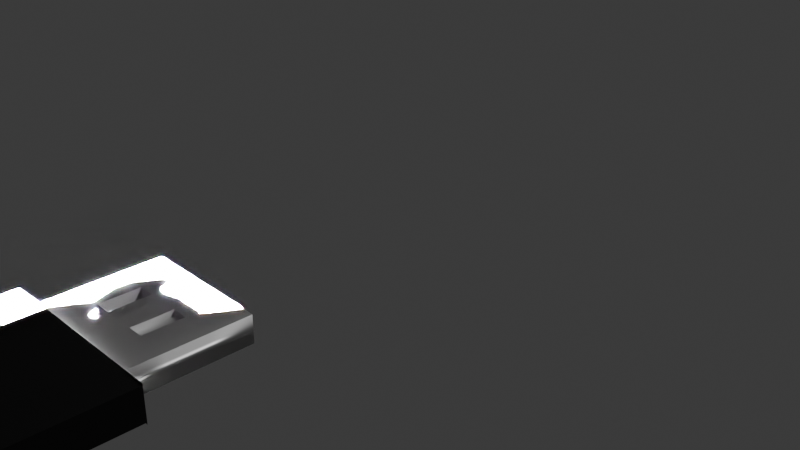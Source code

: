 # Source: USB.blend  (saved by Blender 4.3.34; exported with 4.5.12 LTS)
import bpy
from mathutils import Matrix  # noqa: F401  (used for matrix-valued properties, if any)

bpy.ops.wm.read_factory_settings(use_empty=True)
scene = bpy.context.scene
scene.name = 'Scene'

# ---- collections
col_collection = bpy.data.collections.new('Collection'); scene.collection.children.link(col_collection)

# ---- materials (node trees are filled in below, after node groups)
mat_material = bpy.data.materials.new('Material')
mat_material.alpha_threshold = 0.0
mat_material.roughness = 0.5
mat_material.line_color = (0.0, 0.0, 0.0, 1.0)
mat_material_001 = bpy.data.materials.new('Material.001')

# ---- material node trees
mat_material.use_nodes = True; mat_material.node_tree.nodes.clear()
_N = mat_material.node_tree.nodes; _L = mat_material.node_tree.links
n0 = _N.new('ShaderNodeOutputMaterial'); n0.name = 'Material Output'; n0.location = (300, 300)
n1 = _N.new('ShaderNodeBsdfPrincipled'); n1.name = 'Principled BSDF'; n1.location = (10, 300)
n1.inputs[0].default_value = (0.0003221, 0.0003221, 0.0003221, 1.0)
n1.inputs[3].default_value = 1.45
_L.new(n1.outputs[0], n0.inputs[0])
n0.is_active_output = True
mat_material_001.use_nodes = True; mat_material_001.node_tree.nodes.clear()
_N = mat_material_001.node_tree.nodes; _L = mat_material_001.node_tree.links
n0 = _N.new('ShaderNodeBsdfPrincipled'); n0.name = 'Principled BSDF'; n0.location = (10, 300)
n0.inputs[0].default_value = (0.5828, 0.5828, 0.5828, 1.0)
n0.inputs[1].default_value = 1000.0
n1 = _N.new('ShaderNodeOutputMaterial'); n1.name = 'Material Output'; n1.location = (300, 300)
_L.new(n0.outputs[0], n1.inputs[0])
n1.is_active_output = True

# ---- world
world_world = bpy.data.worlds.new('World'); scene.world = world_world
world_world.use_nodes = True; world_world.node_tree.nodes.clear()
_N = world_world.node_tree.nodes; _L = world_world.node_tree.links
n0 = _N.new('ShaderNodeOutputWorld'); n0.name = 'World Output'; n0.location = (300, 300)
n1 = _N.new('ShaderNodeBackground'); n1.name = 'Background'; n1.location = (10, 300)
n1.inputs[0].default_value = (0.05088, 0.05088, 0.05088, 1.0)
_L.new(n1.outputs[0], n0.inputs[0])
n0.is_active_output = True
world_world.color = (0.05088, 0.05088, 0.05088)
world_world.sun_shadow_jitter_overblur = 0.0

# ---- cameras
cam_camera = bpy.data.cameras.new('Camera')
cam_camera.clip_end = 100.0
cam_camera.ortho_scale = 7.314

# ---- lights
light_light = bpy.data.lights.new('Light', 'POINT')
light_light.energy = 1000.0
light_light.shadow_soft_size = 0.1
light_sun = bpy.data.lights.new('Sun', 'SUN')
light_sun.energy = 1e+10

# ---- meshes
me_cube = bpy.data.meshes.new('Cube')
me_cube.from_pydata([(4.018, 0.8557, 18.68), (4.018, 0.8557, -18.68), (4.012, -2.05, 16.77), (2.103, -2.05, 18.68), (2.103, -2.05, -18.68), (4.012, -2.05, -16.77), (-2.103, -2.05, 18.68), (-4.012, -2.05, 16.77), (-4.012, -2.05, -16.77), (-2.103, -2.05, -18.68), (2.103, 0.8557, 18.68), (4.012, 0.8557, 16.77), (4.012, 0.8557, -16.77), (2.103, 0.8557, -18.68), (-4.012, 0.8557, 16.77), (-2.103, 0.8557, 18.68), (-2.103, 0.8557, 18.68), (-2.103, 0.8557, -18.68), (-4.012, 0.8557, -16.77), (-2.103, 0.8557, -18.68)], [], [(17, 13, 4, 9), (8, 7, 14, 18), (12, 11, 2, 5), (10, 15, 6, 3), (19, 18, 14, 16, 0, 1), (14, 15, 16), (17, 18, 19), (10, 3, 2, 11), (17, 9, 8, 18), (4, 13, 12, 5), (6, 15, 14, 7), (4, 5, 2, 3, 6, 7, 8, 9)])
_uv = me_cube.uv_layers.new(name='UVMap')
_uv.uv.foreach_set('vector', [0.4345, 0.3759, 0.5655, 0.3759, 0.5655, 0.5, 0.4345, 0.5, 0.6378, 0.5, 0.8622, 0.5, 0.8622, 0.6241, 0.6378, 0.6241, 0.3878, 0.8759, 0.6122, 0.8759, 0.6122, 1.0, 0.3878, 1.0, 0.4345, 0.1259, 0.5655, 0.1259, 0.5655, 0.25, 0.4345, 0.25, 0.625, 0.6241, 0.6378, 0.6241, 0.8622, 0.6241, 0.875, 0.6241, 0.875, 0.6241, 0.625, 0.6241, 0.8622, 0.6241, 0.875, 0.6241, 0.875, 0.6241, 0.4345, 0.3759, 0.375, 0.3759, 0.4345, 0.3759, 0.4345, 0.1259, 0.4345, 0.25, 0.375, 0.25, 0.375, 0.1259, 0.4345, 0.3759, 0.4345, 0.5, 0.375, 0.5, 0.375, 0.3759, 0.5655, 0.5, 0.5655, 0.3759, 0.625, 0.3759, 0.625, 0.5, 0.5655, 0.25, 0.5655, 0.1259, 0.625, 0.1259, 0.625, 0.25, 0.375, 0.5595, 0.3878, 0.5, 0.6122, 0.5, 0.625, 0.5595, 0.625, 0.6905, 0.6122, 0.75, 0.3878, 0.75, 0.375, 0.6905])
me_cube.materials.append(mat_material)
me_cube.use_mirror_vertex_groups = False
me_cube.update()
me_cube_001 = bpy.data.meshes.new('Cube.001')
me_cube_001.from_pydata([(-1.0, -1.0, -1.0), (-1.0, -1.0, 1.0), (-1.0, 1.0, -1.0), (-1.0, 1.0, 1.0), (1.0, -1.0, -1.0), (1.0, -1.0, 1.0), (1.0, 1.0, -1.0), (1.0, 1.0, 1.0), (0.0, 1.0, -1.0), (0.0, 1.0, 1.0), (0.0, -1.0, -1.0), (0.0, -1.0, 1.0), (-1.0, -0.3826, -1.0), (-1.0, -0.3826, 1.0), (1.0, -0.3826, -1.0), (1.0, -0.3826, 1.0), (0.0, -0.3826, 1.0), (0.0, -0.3826, -1.0), (-1.0, 0.3087, 1.0), (1.0, 0.3087, -1.0), (-1.0, 0.3087, -1.0), (1.0, 0.3087, 1.0), (0.0, 0.3087, 1.0), (0.0, 0.3087, -1.0), (0.5, 1.0, 1.0), (0.5, -1.0, -1.0), (0.5, 1.0, -1.0), (0.5, -1.0, 1.0), (0.5, -0.3826, 1.0), (0.5, -0.3826, -1.0), (0.5, 0.3087, -1.0), (0.5, 0.3087, 1.0), (-0.5, 1.0, -1.0), (-0.5, -1.0, 1.0), (-0.5, 1.0, 1.0), (-0.5, -1.0, -1.0), (-0.5, -0.3826, -1.0), (-0.5, -0.3826, 1.0), (-0.5, 0.3087, 1.0), (-0.5, 0.3087, -1.0), (0.0, 0.3087, 1.0), (0.0, -0.3826, 1.0), (0.5, -0.3826, 1.0), (0.5, 0.3087, 1.0), (0.25, 1.0, -1.0), (0.25, -1.0, 1.0), (0.25, -0.3826, -1.0), (0.25, 0.3087, -1.0), (0.25, 1.0, 1.0), (0.25, -1.0, -1.0), (0.25, -0.3826, 1.0), (0.25, 0.3087, 1.0), (0.25, -0.3826, 1.0), (0.25, 0.3087, 1.0), (-0.25, 1.0, 1.0), (-0.25, -1.0, -1.0), (-0.25, -0.3826, 1.0), (-0.25, 0.3087, 1.0), (-0.25, 1.0, -1.0), (-0.25, -1.0, 1.0), (-0.25, -0.3826, -1.0), (-0.25, 0.3087, -1.0), (0.25, -0.3826, 0.5639), (0.5, -0.3826, 0.5639), (0.25, 0.3087, 0.5639), (0.5, 0.3087, 0.5639), (-0.5, 0.3087, 0.2475), (-0.5, -0.3826, 0.2475), (-0.25, -0.3826, 0.2475), (-0.25, 0.3087, 0.2475), (-0.25, -0.3826, -0.634), (-0.5, -0.3826, -0.634), (-0.25, 0.3087, -0.634), (-0.5, 0.3087, -0.634), (0.5, 0.3087, -0.8192), (0.5, -0.3826, -0.8192), (0.25, -0.3826, -0.8192), (0.25, 0.3087, -0.8192)], [], [(20, 18, 3, 2), (26, 24, 7, 6), (14, 15, 5, 4), (35, 33, 1, 0), (29, 14, 4, 25), (37, 13, 1, 33), (50, 16, 11, 45), (60, 17, 10, 55), (49, 45, 11, 10), (58, 54, 9, 8), (61, 23, 17, 60), (50, 28, 42, 52), (38, 18, 13, 37), (30, 19, 14, 29), (19, 21, 15, 14), (0, 1, 13, 12), (6, 7, 21, 19), (26, 6, 19, 30), (34, 3, 18, 38), (48, 9, 22, 51), (58, 8, 23, 61), (12, 13, 18, 20), (7, 24, 31, 21), (44, 26, 30, 47), (30, 29, 75, 74), (21, 31, 28, 15), (4, 5, 27, 25), (15, 28, 27, 5), (46, 29, 25, 49), (44, 48, 24, 26), (2, 32, 39, 20), (54, 34, 38, 57), (57, 38, 66, 69), (20, 39, 36, 12), (2, 3, 34, 32), (12, 36, 35, 0), (56, 37, 33, 59), (55, 59, 33, 35), (53, 40, 41, 52), (22, 16, 41, 40), (28, 31, 43, 42), (51, 22, 40, 53), (31, 51, 53, 43), (43, 53, 64, 65), (8, 9, 48, 44), (17, 46, 49, 10), (23, 47, 46, 17), (8, 44, 47, 23), (24, 48, 51, 31), (16, 50, 52, 41), (25, 27, 45, 49), (28, 50, 45, 27), (10, 11, 59, 55), (16, 56, 59, 11), (22, 57, 56, 16), (9, 54, 57, 22), (32, 58, 61, 39), (39, 61, 72, 73), (32, 34, 54, 58), (36, 60, 55, 35), (65, 64, 62, 63), (42, 43, 65, 63), (52, 42, 63, 62), (53, 52, 62, 64), (69, 66, 67, 68), (38, 37, 67, 66), (56, 57, 69, 68), (37, 56, 68, 67), (73, 72, 70, 71), (60, 36, 71, 70), (61, 60, 70, 72), (36, 39, 73, 71), (77, 74, 75, 76), (47, 30, 74, 77), (46, 47, 77, 76), (29, 46, 76, 75)])
me_cube_001.polygons.foreach_set('use_smooth', [True] * 76)
_uv = me_cube_001.uv_layers.new(name='UVMap')
_uv.uv.foreach_set('vector', [0.375, 0.1875, 0.625, 0.1875, 0.625, 0.25, 0.375, 0.25, 0.375, 0.4375, 0.625, 0.4375, 0.625, 0.5, 0.375, 0.5, 0.375, 0.625, 0.625, 0.625, 0.625, 0.75, 0.375, 0.75, 0.375, 0.9375, 0.625, 0.9375, 0.625, 1.0, 0.375, 1.0, 0.3125, 0.625, 0.375, 0.625, 0.375, 0.75, 0.3125, 0.75, 0.8125, 0.625, 0.875, 0.625, 0.875, 0.75, 0.8125, 0.75, 0.7188, 0.625, 0.75, 0.625, 0.75, 0.75, 0.7188, 0.75, 0.2188, 0.625, 0.25, 0.625, 0.25, 0.75, 0.2188, 0.75, 0.375, 0.8438, 0.625, 0.8438, 0.625, 0.875, 0.375, 0.875, 0.375, 0.3438, 0.625, 0.3438, 0.625, 0.375, 0.375, 0.375, 0.2188, 0.5625, 0.25, 0.5625, 0.25, 0.625, 0.2188, 0.625, 0.7188, 0.625, 0.6875, 0.625, 0.6875, 0.625, 0.7188, 0.625, 0.8125, 0.5625, 0.875, 0.5625, 0.875, 0.625, 0.8125, 0.625, 0.3125, 0.5625, 0.375, 0.5625, 0.375, 0.625, 0.3125, 0.625, 0.375, 0.5625, 0.625, 0.5625, 0.625, 0.625, 0.375, 0.625, 0.375, 0.0, 0.625, 0.0, 0.625, 0.125, 0.375, 0.125, 0.375, 0.5, 0.625, 0.5, 0.625, 0.5625, 0.375, 0.5625, 0.3125, 0.5, 0.375, 0.5, 0.375, 0.5625, 0.3125, 0.5625, 0.8125, 0.5, 0.875, 0.5, 0.875, 0.5625, 0.8125, 0.5625, 0.7188, 0.5, 0.75, 0.5, 0.75, 0.5625, 0.7188, 0.5625, 0.2188, 0.5, 0.25, 0.5, 0.25, 0.5625, 0.2188, 0.5625, 0.375, 0.125, 0.625, 0.125, 0.625, 0.1875, 0.375, 0.1875, 0.625, 0.5, 0.6875, 0.5, 0.6875, 0.5625, 0.625, 0.5625, 0.2812, 0.5, 0.3125, 0.5, 0.3125, 0.5625, 0.2812, 0.5625, 0.3125, 0.5625, 0.3125, 0.625, 0.3125, 0.625, 0.3125, 0.5625, 0.625, 0.5625, 0.6875, 0.5625, 0.6875, 0.625, 0.625, 0.625, 0.375, 0.75, 0.625, 0.75, 0.625, 0.8125, 0.375, 0.8125, 0.625, 0.625, 0.6875, 0.625, 0.6875, 0.75, 0.625, 0.75, 0.2812, 0.625, 0.3125, 0.625, 0.3125, 0.75, 0.2812, 0.75, 0.375, 0.4062, 0.625, 0.4062, 0.625, 0.4375, 0.375, 0.4375, 0.125, 0.5, 0.1875, 0.5, 0.1875, 0.5625, 0.125, 0.5625, 0.7812, 0.5, 0.8125, 0.5, 0.8125, 0.5625, 0.7812, 0.5625, 0.7812, 0.5625, 0.8125, 0.5625, 0.8125, 0.5625, 0.7812, 0.5625, 0.125, 0.5625, 0.1875, 0.5625, 0.1875, 0.625, 0.125, 0.625, 0.375, 0.25, 0.625, 0.25, 0.625, 0.3125, 0.375, 0.3125, 0.125, 0.625, 0.1875, 0.625, 0.1875, 0.75, 0.125, 0.75, 0.7812, 0.625, 0.8125, 0.625, 0.8125, 0.75, 0.7812, 0.75, 0.375, 0.9062, 0.625, 0.9062, 0.625, 0.9375, 0.375, 0.9375, 0.7188, 0.5625, 0.75, 0.5625, 0.75, 0.625, 0.7188, 0.625, 0.75, 0.5625, 0.75, 0.625, 0.75, 0.625, 0.75, 0.5625, 0.6875, 0.625, 0.6875, 0.5625, 0.6875, 0.5625, 0.6875, 0.625, 0.7188, 0.5625, 0.75, 0.5625, 0.75, 0.5625, 0.7188, 0.5625, 0.6875, 0.5625, 0.7188, 0.5625, 0.7188, 0.5625, 0.6875, 0.5625, 0.6875, 0.5625, 0.7188, 0.5625, 0.7188, 0.5625, 0.6875, 0.5625, 0.375, 0.375, 0.625, 0.375, 0.625, 0.4062, 0.375, 0.4062, 0.25, 0.625, 0.2812, 0.625, 0.2812, 0.75, 0.25, 0.75, 0.25, 0.5625, 0.2812, 0.5625, 0.2812, 0.625, 0.25, 0.625, 0.25, 0.5, 0.2812, 0.5, 0.2812, 0.5625, 0.25, 0.5625, 0.6875, 0.5, 0.7188, 0.5, 0.7188, 0.5625, 0.6875, 0.5625, 0.75, 0.625, 0.7188, 0.625, 0.7188, 0.625, 0.75, 0.625, 0.375, 0.8125, 0.625, 0.8125, 0.625, 0.8438, 0.375, 0.8438, 0.6875, 0.625, 0.7188, 0.625, 0.7188, 0.75, 0.6875, 0.75, 0.375, 0.875, 0.625, 0.875, 0.625, 0.9062, 0.375, 0.9062, 0.75, 0.625, 0.7812, 0.625, 0.7812, 0.75, 0.75, 0.75, 0.75, 0.5625, 0.7812, 0.5625, 0.7812, 0.625, 0.75, 0.625, 0.75, 0.5, 0.7812, 0.5, 0.7812, 0.5625, 0.75, 0.5625, 0.1875, 0.5, 0.2188, 0.5, 0.2188, 0.5625, 0.1875, 0.5625, 0.1875, 0.5625, 0.2188, 0.5625, 0.2188, 0.5625, 0.1875, 0.5625, 0.375, 0.3125, 0.625, 0.3125, 0.625, 0.3438, 0.375, 0.3438, 0.1875, 0.625, 0.2188, 0.625, 0.2188, 0.75, 0.1875, 0.75, 0.6875, 0.5625, 0.7188, 0.5625, 0.7188, 0.625, 0.6875, 0.625, 0.6875, 0.625, 0.6875, 0.5625, 0.6875, 0.5625, 0.6875, 0.625, 0.7188, 0.625, 0.6875, 0.625, 0.6875, 0.625, 0.7188, 0.625, 0.7188, 0.5625, 0.7188, 0.625, 0.7188, 0.625, 0.7188, 0.5625, 0.7812, 0.5625, 0.8125, 0.5625, 0.8125, 0.625, 0.7812, 0.625, 0.8125, 0.5625, 0.8125, 0.625, 0.8125, 0.625, 0.8125, 0.5625, 0.7812, 0.625, 0.7812, 0.5625, 0.7812, 0.5625, 0.7812, 0.625, 0.8125, 0.625, 0.7812, 0.625, 0.7812, 0.625, 0.8125, 0.625, 0.1875, 0.5625, 0.2188, 0.5625, 0.2188, 0.625, 0.1875, 0.625, 0.2188, 0.625, 0.1875, 0.625, 0.1875, 0.625, 0.2188, 0.625, 0.2188, 0.5625, 0.2188, 0.625, 0.2188, 0.625, 0.2188, 0.5625, 0.1875, 0.625, 0.1875, 0.5625, 0.1875, 0.5625, 0.1875, 0.625, 0.2812, 0.5625, 0.3125, 0.5625, 0.3125, 0.625, 0.2812, 0.625, 0.2812, 0.5625, 0.3125, 0.5625, 0.3125, 0.5625, 0.2812, 0.5625, 0.2812, 0.625, 0.2812, 0.5625, 0.2812, 0.5625, 0.2812, 0.625, 0.3125, 0.625, 0.2812, 0.625, 0.2812, 0.625, 0.3125, 0.625])
me_cube_001.materials.append(mat_material_001)
me_cube_001.update()

# ---- objects
ob_cube = bpy.data.objects.new('Cube', me_cube)
ob_light = bpy.data.objects.new('Light', light_light)
ob_camera = bpy.data.objects.new('Camera', cam_camera)
ob_pa_arbeit = bpy.data.objects.new('PA Arbeit ', me_cube_001)
ob_sun = bpy.data.objects.new('Sun', light_sun)

# ---- transforms, parenting, visibility, modifiers, constraints
ob_cube.parent = ob_pa_arbeit
ob_cube.matrix_parent_inverse = Matrix(((1.443, -0.0, -0.0, -0.0), (-0.0, 1.611, 0.0, 4.77), (-0.0, -0.0, 7.031, -0.0), (-0.0, 0.0, -0.0, 1.0)))
ob_cube.location = (0.0, -4.63, 0.0)
ob_cube.scale = (0.2493, 1.225, 0.01015)
ob_cube.lock_rotations_4d = False
ob_cube.empty_display_type = 'ARROWS'
ob_cube.lineart.crease_threshold = 0.0
ob_light.location = (4.076, 1.005, 5.904)
ob_light.rotation_euler = (0.6503, 0.05522, 1.866)
ob_light.lock_rotations_4d = False
ob_light.empty_display_type = 'ARROWS'
ob_light.color = (0.0, 0.0, 0.0, 0.0)
ob_light.lineart.crease_threshold = 0.0
ob_camera.location = (7.359, -6.926, 4.958)
ob_camera.rotation_euler = (1.109, 0.0, 0.8149)
ob_camera.lock_rotations_4d = False
ob_camera.empty_display_type = 'ARROWS'
ob_camera.color = (0.0, 0.0, 0.0, 0.0)
ob_camera.display_type = 'WIRE'
ob_camera.lineart.crease_threshold = 0.0
ob_pa_arbeit.location = (0.0, -2.962, 0.0)
ob_pa_arbeit.scale = (0.6932, 0.6209, 0.1422)
ob_sun.location = (-6.911, 0.0, 0.0)
ob_sun.rotation_euler = (-1.614, -1.011, 1.048)

# ---- collection membership
col_collection.objects.link(ob_cube)
col_collection.objects.link(ob_light)
col_collection.objects.link(ob_camera)
col_collection.objects.link(ob_pa_arbeit)
col_collection.objects.link(ob_sun)

# ---- scene / render settings (as saved in the file)
scene.camera = ob_camera
scene.frame_start = 1; scene.frame_end = 250; scene.frame_set(1)
scene.render.engine = 'BLENDER_EEVEE_NEXT'
bpy.context.view_layer.update()
